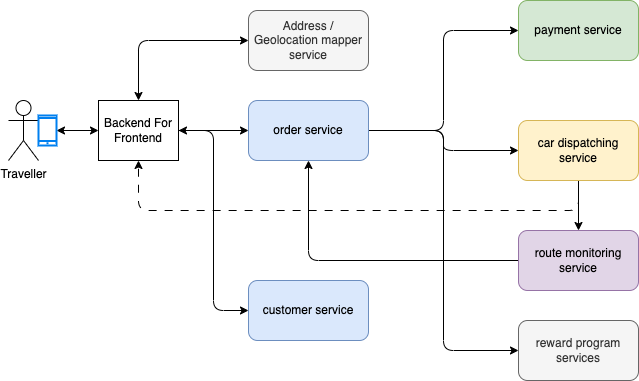

The diagram above was exported from draw.io. Its source (the exported page's mxGraphModel, read from the mxfile embedded in the PNG):
<mxGraphModel dx="1313" dy="332" grid="1" gridSize="10" guides="1" tooltips="1" connect="1" arrows="1" fold="1" page="1" pageScale="1" pageWidth="850" pageHeight="1100" math="0" shadow="0">
  <root>
    <mxCell id="0" />
    <mxCell id="1" parent="0" />
    <mxCell id="4" style="edgeStyle=orthogonalEdgeStyle;html=1;entryX=0;entryY=0.5;entryDx=0;entryDy=0;" parent="1" source="2" target="3" edge="1">
      <mxGeometry relative="1" as="geometry" />
    </mxCell>
    <mxCell id="6" style="edgeStyle=orthogonalEdgeStyle;html=1;" parent="1" source="2" target="5" edge="1">
      <mxGeometry relative="1" as="geometry" />
    </mxCell>
    <mxCell id="10" style="edgeStyle=orthogonalEdgeStyle;html=1;entryX=0;entryY=0.5;entryDx=0;entryDy=0;" parent="1" source="2" target="9" edge="1">
      <mxGeometry relative="1" as="geometry" />
    </mxCell>
    <mxCell id="2" value="order service" style="rounded=1;whiteSpace=wrap;html=1;fillColor=#dae8fc;strokeColor=#6c8ebf;" parent="1" vertex="1">
      <mxGeometry x="20" y="130" width="120" height="60" as="geometry" />
    </mxCell>
    <mxCell id="3" value="payment service" style="rounded=1;whiteSpace=wrap;html=1;fillColor=#d5e8d4;strokeColor=#82b366;" parent="1" vertex="1">
      <mxGeometry x="290" y="30" width="120" height="60" as="geometry" />
    </mxCell>
    <mxCell id="8" style="edgeStyle=orthogonalEdgeStyle;html=1;entryX=0.5;entryY=0;entryDx=0;entryDy=0;" parent="1" source="5" target="7" edge="1">
      <mxGeometry relative="1" as="geometry" />
    </mxCell>
    <mxCell id="17" style="edgeStyle=orthogonalEdgeStyle;html=1;entryX=0.5;entryY=1;entryDx=0;entryDy=0;dashed=1;dashPattern=8 8;" parent="1" source="5" target="15" edge="1">
      <mxGeometry relative="1" as="geometry">
        <Array as="points">
          <mxPoint x="350" y="240" />
          <mxPoint x="-90" y="240" />
        </Array>
      </mxGeometry>
    </mxCell>
    <mxCell id="5" value="car dispatching service" style="rounded=1;whiteSpace=wrap;html=1;fillColor=#fff2cc;strokeColor=#d6b656;" parent="1" vertex="1">
      <mxGeometry x="290" y="150" width="120" height="60" as="geometry" />
    </mxCell>
    <mxCell id="11" style="edgeStyle=orthogonalEdgeStyle;html=1;entryX=0.5;entryY=1;entryDx=0;entryDy=0;" parent="1" source="7" target="2" edge="1">
      <mxGeometry relative="1" as="geometry" />
    </mxCell>
    <mxCell id="7" value="route monitoring service" style="rounded=1;whiteSpace=wrap;html=1;fillColor=#e1d5e7;strokeColor=#9673a6;" parent="1" vertex="1">
      <mxGeometry x="290" y="260" width="120" height="60" as="geometry" />
    </mxCell>
    <mxCell id="9" value="reward program services" style="rounded=1;whiteSpace=wrap;html=1;fillColor=#f5f5f5;strokeColor=#666666;fontColor=#333333;" parent="1" vertex="1">
      <mxGeometry x="290" y="350" width="120" height="60" as="geometry" />
    </mxCell>
    <mxCell id="12" value="Traveller" style="shape=umlActor;verticalLabelPosition=bottom;verticalAlign=top;html=1;outlineConnect=0;" parent="1" vertex="1">
      <mxGeometry x="-220" y="130" width="30" height="60" as="geometry" />
    </mxCell>
    <mxCell id="14" style="edgeStyle=orthogonalEdgeStyle;html=1;entryX=0;entryY=0.5;entryDx=0;entryDy=0;startArrow=classic;startFill=1;" parent="1" source="13" target="15" edge="1">
      <mxGeometry relative="1" as="geometry" />
    </mxCell>
    <mxCell id="13" value="" style="html=1;verticalLabelPosition=bottom;align=center;labelBackgroundColor=#ffffff;verticalAlign=top;strokeWidth=2;strokeColor=#0080F0;shadow=0;dashed=0;shape=mxgraph.ios7.icons.smartphone;" parent="1" vertex="1">
      <mxGeometry x="-190" y="145" width="18" height="30" as="geometry" />
    </mxCell>
    <mxCell id="16" style="edgeStyle=orthogonalEdgeStyle;html=1;entryX=0;entryY=0.5;entryDx=0;entryDy=0;" parent="1" source="15" target="2" edge="1">
      <mxGeometry relative="1" as="geometry" />
    </mxCell>
    <mxCell id="19" style="edgeStyle=orthogonalEdgeStyle;html=1;entryX=0;entryY=0.5;entryDx=0;entryDy=0;startArrow=classic;startFill=1;exitX=0.5;exitY=0;exitDx=0;exitDy=0;" parent="1" source="15" target="18" edge="1">
      <mxGeometry relative="1" as="geometry" />
    </mxCell>
    <mxCell id="21" style="edgeStyle=orthogonalEdgeStyle;html=1;entryX=0;entryY=0.5;entryDx=0;entryDy=0;startArrow=classic;startFill=1;" edge="1" parent="1" source="15" target="20">
      <mxGeometry relative="1" as="geometry" />
    </mxCell>
    <mxCell id="15" value="Backend For Frontend" style="rounded=0;whiteSpace=wrap;html=1;" parent="1" vertex="1">
      <mxGeometry x="-130" y="130" width="80" height="60" as="geometry" />
    </mxCell>
    <mxCell id="18" value="Address / Geolocation mapper service" style="rounded=1;whiteSpace=wrap;html=1;fillColor=#f5f5f5;strokeColor=#666666;fontColor=#333333;" parent="1" vertex="1">
      <mxGeometry x="20" y="40" width="120" height="60" as="geometry" />
    </mxCell>
    <mxCell id="20" value="customer service" style="rounded=1;whiteSpace=wrap;html=1;fillColor=#dae8fc;strokeColor=#6c8ebf;" vertex="1" parent="1">
      <mxGeometry x="20" y="310" width="120" height="60" as="geometry" />
    </mxCell>
  </root>
</mxGraphModel>